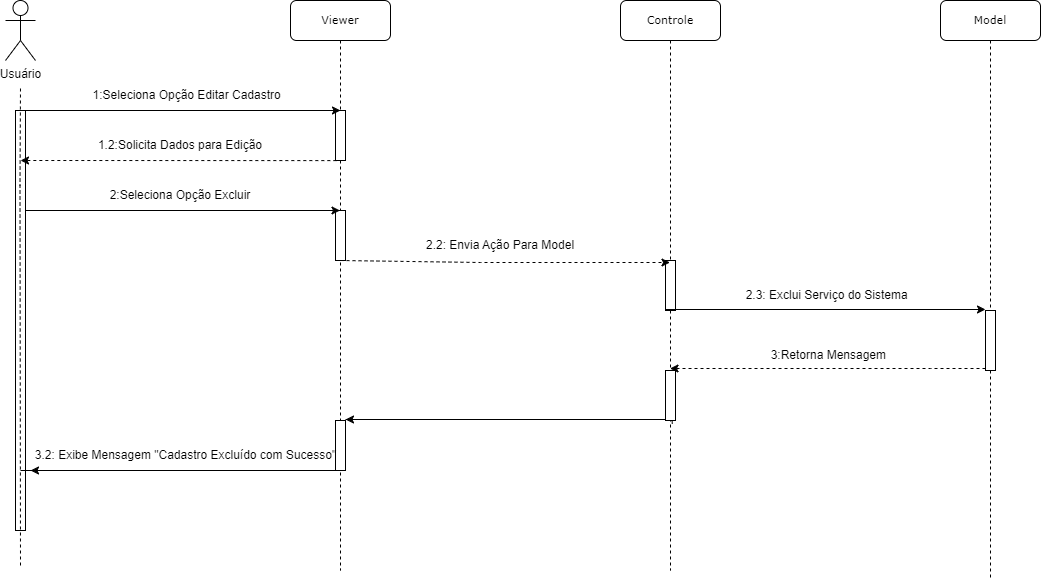

The diagram above was exported from draw.io. Its source (the exported page's mxGraphModel, read from the mxfile embedded in the PNG):
<mxGraphModel dx="1247" dy="654" grid="1" gridSize="10" guides="1" tooltips="1" connect="1" arrows="1" fold="1" page="1" pageScale="1" pageWidth="827" pageHeight="1169" math="0" shadow="0">
  <root>
    <mxCell id="0" />
    <mxCell id="1" parent="0" />
    <mxCell id="gGTuuno6kLLV1CmruY_U-1" value="&lt;font style=&quot;font-size: 11px;&quot;&gt;Viewer&lt;/font&gt;" style="shape=umlLifeline;perimeter=lifelinePerimeter;whiteSpace=wrap;html=1;container=1;collapsible=0;recursiveResize=0;outlineConnect=0;rounded=1;shadow=0;comic=0;labelBackgroundColor=none;strokeWidth=1;fontFamily=Verdana;fontSize=12;align=center;" parent="1" vertex="1">
      <mxGeometry x="420" y="70" width="100" height="570" as="geometry" />
    </mxCell>
    <mxCell id="gGTuuno6kLLV1CmruY_U-2" value="" style="html=1;points=[];perimeter=orthogonalPerimeter;rounded=0;shadow=0;comic=0;labelBackgroundColor=none;strokeWidth=1;fontFamily=Verdana;fontSize=12;align=center;" parent="gGTuuno6kLLV1CmruY_U-1" vertex="1">
      <mxGeometry x="45" y="110" width="10" height="50" as="geometry" />
    </mxCell>
    <mxCell id="gGTuuno6kLLV1CmruY_U-3" value="" style="endArrow=none;html=1;rounded=0;dashed=1;" parent="gGTuuno6kLLV1CmruY_U-1" source="gGTuuno6kLLV1CmruY_U-1" target="gGTuuno6kLLV1CmruY_U-2" edge="1">
      <mxGeometry width="50" height="50" relative="1" as="geometry">
        <mxPoint x="94.5" y="210" as="sourcePoint" />
        <mxPoint x="355" y="210" as="targetPoint" />
        <Array as="points" />
      </mxGeometry>
    </mxCell>
    <mxCell id="gGTuuno6kLLV1CmruY_U-4" value="" style="html=1;points=[];perimeter=orthogonalPerimeter;rounded=0;shadow=0;comic=0;labelBackgroundColor=none;strokeWidth=1;fontFamily=Verdana;fontSize=12;align=center;" parent="gGTuuno6kLLV1CmruY_U-1" vertex="1">
      <mxGeometry x="45" y="420" width="10" height="50" as="geometry" />
    </mxCell>
    <mxCell id="gGTuuno6kLLV1CmruY_U-5" value="" style="html=1;points=[];perimeter=orthogonalPerimeter;rounded=0;shadow=0;comic=0;labelBackgroundColor=none;strokeWidth=1;fontFamily=Verdana;fontSize=12;align=center;" parent="gGTuuno6kLLV1CmruY_U-1" vertex="1">
      <mxGeometry x="45" y="210" width="10" height="50" as="geometry" />
    </mxCell>
    <mxCell id="gGTuuno6kLLV1CmruY_U-6" value="" style="endArrow=classic;html=1;rounded=0;" parent="gGTuuno6kLLV1CmruY_U-1" target="gGTuuno6kLLV1CmruY_U-1" edge="1">
      <mxGeometry width="50" height="50" relative="1" as="geometry">
        <mxPoint x="-270" y="210" as="sourcePoint" />
        <mxPoint x="45" y="210" as="targetPoint" />
      </mxGeometry>
    </mxCell>
    <mxCell id="gGTuuno6kLLV1CmruY_U-8" value="Usuário" style="shape=umlActor;verticalLabelPosition=bottom;verticalAlign=top;html=1;outlineConnect=0;" parent="1" vertex="1">
      <mxGeometry x="135" y="70" width="30" height="60" as="geometry" />
    </mxCell>
    <mxCell id="gGTuuno6kLLV1CmruY_U-9" value="" style="html=1;points=[];perimeter=orthogonalPerimeter;rounded=0;shadow=0;comic=0;labelBackgroundColor=none;strokeWidth=1;fontFamily=Verdana;fontSize=12;align=center;" parent="1" vertex="1">
      <mxGeometry x="145" y="180" width="10" height="420" as="geometry" />
    </mxCell>
    <mxCell id="gGTuuno6kLLV1CmruY_U-10" value="" style="endArrow=none;dashed=1;html=1;rounded=0;" parent="1" edge="1">
      <mxGeometry width="50" height="50" relative="1" as="geometry">
        <mxPoint x="150" y="635" as="sourcePoint" />
        <mxPoint x="150" y="155" as="targetPoint" />
        <Array as="points">
          <mxPoint x="149.5" y="255" />
        </Array>
      </mxGeometry>
    </mxCell>
    <mxCell id="gGTuuno6kLLV1CmruY_U-11" value="&lt;font style=&quot;font-size: 11px;&quot;&gt;Model&lt;/font&gt;" style="shape=umlLifeline;perimeter=lifelinePerimeter;whiteSpace=wrap;html=1;container=0;collapsible=0;recursiveResize=0;outlineConnect=0;rounded=1;shadow=0;comic=0;labelBackgroundColor=none;strokeWidth=1;fontFamily=Verdana;fontSize=12;align=center;" parent="1" vertex="1">
      <mxGeometry x="1070" y="70" width="100" height="580" as="geometry" />
    </mxCell>
    <mxCell id="gGTuuno6kLLV1CmruY_U-12" value="" style="endArrow=classic;html=1;rounded=0;" parent="1" edge="1">
      <mxGeometry width="50" height="50" relative="1" as="geometry">
        <mxPoint x="150" y="180" as="sourcePoint" />
        <mxPoint x="470" y="180" as="targetPoint" />
      </mxGeometry>
    </mxCell>
    <mxCell id="gGTuuno6kLLV1CmruY_U-13" value="1:Seleciona Opção Editar Cadastro&amp;nbsp;&amp;nbsp;" style="text;html=1;strokeColor=none;fillColor=none;align=center;verticalAlign=middle;whiteSpace=wrap;rounded=0;" parent="1" vertex="1">
      <mxGeometry x="220" y="150" width="200" height="30" as="geometry" />
    </mxCell>
    <mxCell id="gGTuuno6kLLV1CmruY_U-14" value="&lt;font style=&quot;font-size: 11px;&quot;&gt;Controle&lt;/font&gt;" style="shape=umlLifeline;perimeter=lifelinePerimeter;whiteSpace=wrap;html=1;container=1;collapsible=0;recursiveResize=0;outlineConnect=0;rounded=1;shadow=0;comic=0;labelBackgroundColor=none;strokeWidth=1;fontFamily=Verdana;fontSize=12;align=center;" parent="1" vertex="1">
      <mxGeometry x="750" y="70" width="100" height="570" as="geometry" />
    </mxCell>
    <mxCell id="gGTuuno6kLLV1CmruY_U-15" value="" style="endArrow=none;html=1;rounded=0;dashed=1;" parent="gGTuuno6kLLV1CmruY_U-14" source="gGTuuno6kLLV1CmruY_U-14" edge="1">
      <mxGeometry width="50" height="50" relative="1" as="geometry">
        <mxPoint x="94.5" y="210" as="sourcePoint" />
        <mxPoint x="50" y="160" as="targetPoint" />
        <Array as="points" />
      </mxGeometry>
    </mxCell>
    <mxCell id="gGTuuno6kLLV1CmruY_U-16" value="" style="html=1;points=[];perimeter=orthogonalPerimeter;rounded=0;shadow=0;comic=0;labelBackgroundColor=none;strokeWidth=1;fontFamily=Verdana;fontSize=12;align=center;" parent="gGTuuno6kLLV1CmruY_U-14" vertex="1">
      <mxGeometry x="45" y="260" width="10" height="50" as="geometry" />
    </mxCell>
    <mxCell id="gGTuuno6kLLV1CmruY_U-17" value="" style="endArrow=classic;html=1;rounded=0;exitX=0.083;exitY=1.002;exitDx=0;exitDy=0;exitPerimeter=0;dashed=1;" parent="1" source="gGTuuno6kLLV1CmruY_U-2" edge="1">
      <mxGeometry width="50" height="50" relative="1" as="geometry">
        <mxPoint x="520" y="310" as="sourcePoint" />
        <mxPoint x="150" y="230" as="targetPoint" />
      </mxGeometry>
    </mxCell>
    <mxCell id="gGTuuno6kLLV1CmruY_U-18" value="1.2:Solicita Dados para Edição" style="text;html=1;strokeColor=none;fillColor=none;align=center;verticalAlign=middle;whiteSpace=wrap;rounded=0;" parent="1" vertex="1">
      <mxGeometry x="220" y="200" width="180" height="30" as="geometry" />
    </mxCell>
    <mxCell id="gGTuuno6kLLV1CmruY_U-19" value="2.3: Exclui Serviço do Sistema&amp;nbsp;&amp;nbsp;" style="text;html=1;strokeColor=none;fillColor=none;align=center;verticalAlign=middle;whiteSpace=wrap;rounded=0;" parent="1" vertex="1">
      <mxGeometry x="870" y="350" width="180" height="30" as="geometry" />
    </mxCell>
    <mxCell id="gGTuuno6kLLV1CmruY_U-20" value="" style="endArrow=classic;html=1;rounded=0;dashed=1;exitX=0.5;exitY=1;exitDx=0;exitDy=0;exitPerimeter=0;" parent="1" source="gGTuuno6kLLV1CmruY_U-5" target="gGTuuno6kLLV1CmruY_U-14" edge="1">
      <mxGeometry width="50" height="50" relative="1" as="geometry">
        <mxPoint x="815.8299999999999" y="329.6" as="sourcePoint" />
        <mxPoint x="490.00000000000006" y="329.5" as="targetPoint" />
        <Array as="points">
          <mxPoint x="610" y="332" />
        </Array>
      </mxGeometry>
    </mxCell>
    <mxCell id="gGTuuno6kLLV1CmruY_U-21" value="3:Retorna Mensagem&amp;nbsp;" style="text;html=1;strokeColor=none;fillColor=none;align=center;verticalAlign=middle;whiteSpace=wrap;rounded=0;" parent="1" vertex="1">
      <mxGeometry x="870" y="410" width="180" height="30" as="geometry" />
    </mxCell>
    <mxCell id="gGTuuno6kLLV1CmruY_U-22" value="" style="html=1;points=[];perimeter=orthogonalPerimeter;rounded=0;shadow=0;comic=0;labelBackgroundColor=none;strokeWidth=1;fontFamily=Verdana;fontSize=12;align=center;" parent="1" vertex="1">
      <mxGeometry x="1115" y="380" width="10" height="60" as="geometry" />
    </mxCell>
    <mxCell id="gGTuuno6kLLV1CmruY_U-23" value="2:Seleciona Opção Excluir" style="text;html=1;strokeColor=none;fillColor=none;align=center;verticalAlign=middle;whiteSpace=wrap;rounded=0;" parent="1" vertex="1">
      <mxGeometry x="220" y="250" width="180" height="30" as="geometry" />
    </mxCell>
    <mxCell id="gGTuuno6kLLV1CmruY_U-24" value="2.2: Envia Ação Para Model" style="text;html=1;strokeColor=none;fillColor=none;align=center;verticalAlign=middle;whiteSpace=wrap;rounded=0;" parent="1" vertex="1">
      <mxGeometry x="540" y="300" width="180" height="30" as="geometry" />
    </mxCell>
    <mxCell id="gGTuuno6kLLV1CmruY_U-25" value="" style="endArrow=classic;html=1;rounded=0;dashed=1;exitX=0.674;exitY=1.065;exitDx=0;exitDy=0;exitPerimeter=0;startArrow=none;" parent="1" source="gGTuuno6kLLV1CmruY_U-26" edge="1">
      <mxGeometry width="50" height="50" relative="1" as="geometry">
        <mxPoint x="830" y="455" as="sourcePoint" />
        <mxPoint x="800" y="450" as="targetPoint" />
        <Array as="points" />
      </mxGeometry>
    </mxCell>
    <mxCell id="gGTuuno6kLLV1CmruY_U-26" value="" style="html=1;points=[];perimeter=orthogonalPerimeter;rounded=0;shadow=0;comic=0;labelBackgroundColor=none;strokeWidth=1;fontFamily=Verdana;fontSize=12;align=center;" parent="1" vertex="1">
      <mxGeometry x="795" y="440" width="10" height="50" as="geometry" />
    </mxCell>
    <mxCell id="gGTuuno6kLLV1CmruY_U-27" value="" style="endArrow=classic;html=1;rounded=0;dashed=1;" parent="1" source="gGTuuno6kLLV1CmruY_U-22" target="gGTuuno6kLLV1CmruY_U-14" edge="1">
      <mxGeometry width="50" height="50" relative="1" as="geometry">
        <mxPoint x="920" y="480" as="sourcePoint" />
        <mxPoint x="810" y="440" as="targetPoint" />
        <Array as="points">
          <mxPoint x="1060" y="438" />
        </Array>
      </mxGeometry>
    </mxCell>
    <mxCell id="gGTuuno6kLLV1CmruY_U-28" value="" style="endArrow=classic;html=1;rounded=0;" parent="1" edge="1">
      <mxGeometry width="50" height="50" relative="1" as="geometry">
        <mxPoint x="795" y="379" as="sourcePoint" />
        <mxPoint x="1115" y="379" as="targetPoint" />
      </mxGeometry>
    </mxCell>
    <mxCell id="gGTuuno6kLLV1CmruY_U-29" value="" style="endArrow=classic;html=1;rounded=0;" parent="1" edge="1">
      <mxGeometry width="50" height="50" relative="1" as="geometry">
        <mxPoint x="475" y="489" as="sourcePoint" />
        <mxPoint x="475" y="489" as="targetPoint" />
        <Array as="points">
          <mxPoint x="795" y="489" />
        </Array>
      </mxGeometry>
    </mxCell>
    <mxCell id="gGTuuno6kLLV1CmruY_U-30" value="" style="endArrow=classic;html=1;rounded=0;" parent="1" edge="1">
      <mxGeometry width="50" height="50" relative="1" as="geometry">
        <mxPoint x="150" y="540" as="sourcePoint" />
        <mxPoint x="160" y="540" as="targetPoint" />
        <Array as="points">
          <mxPoint x="470" y="540" />
        </Array>
      </mxGeometry>
    </mxCell>
    <mxCell id="gGTuuno6kLLV1CmruY_U-7" value="3.2: Exibe Mensagem &quot;Cadastro Excluído com Sucesso&quot;" style="text;html=1;align=center;verticalAlign=middle;resizable=0;points=[];autosize=1;strokeColor=none;fillColor=none;" parent="1" vertex="1">
      <mxGeometry x="155" y="510" width="320" height="30" as="geometry" />
    </mxCell>
  </root>
</mxGraphModel>